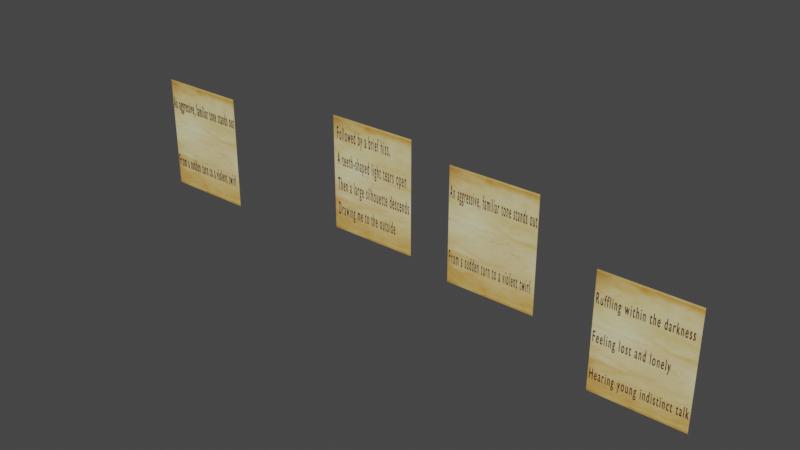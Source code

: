 # Source: Poem.blend  (saved by Blender 2.93.21; exported with 4.5.12 LTS)
import bpy
from mathutils import Matrix  # noqa: F401  (used for matrix-valued properties, if any)

bpy.ops.wm.read_factory_settings(use_empty=True)
scene = bpy.context.scene
scene.name = 'Scene'

# ---- collections
col_collection = bpy.data.collections.new('Collection'); scene.collection.children.link(col_collection)

# ---- images (referenced by path relative to the original .blend; pixels are not part of the script)
import os
ASSET_DIR = os.environ.get("B2B_ASSET_DIR", "")  # directory of the original .blend (textures are referenced by path, not embedded)
HERE = os.path.dirname(os.path.abspath(__file__))  # packed textures are extracted next to this script under _unpacked/

def load_image(name, relpath, width, height, colorspace="sRGB"):
    """Load a texture the original file referenced (path relative to the .blend, or extracted next to this script)."""
    p = next((c for c in (os.path.join(HERE, relpath), os.path.join(ASSET_DIR, relpath)) if relpath and os.path.exists(c)), "")
    if p:
        img = bpy.data.images.load(p, check_existing=True)
        img.name = name
    else:  # same state as the original file: an image datablock whose file is absent (Cycles renders it pink)
        img = bpy.data.images.new(name, width, height)
        img.source = "FILE"
        img.filepath = "//" + (relpath or name)
    img.colorspace_settings.name = colorspace
    return img
img_bronpaper_jpg = load_image('bronpaper.jpg', '_unpacked/bronpaper.8f0e5bea.jpg', 1820, 2574, 'sRGB')

# ---- materials (node trees are filled in below, after node groups)
mat_material_004 = bpy.data.materials.new('Material.004')
mat_material_004.use_transparent_shadow = False
mat_material_001 = bpy.data.materials.new('Material.001')
mat_material_001.use_transparent_shadow = False
mat_material_002 = bpy.data.materials.new('Material.002')
mat_material_002.use_transparent_shadow = False

# ---- material node trees
mat_material_004.use_nodes = True; mat_material_004.node_tree.nodes.clear()
_N = mat_material_004.node_tree.nodes; _L = mat_material_004.node_tree.links
n0 = _N.new('ShaderNodeBsdfPrincipled'); n0.name = 'Principled BSDF'; n0.location = (10, 300)
n0.distribution = 'GGX'
n0.subsurface_method = 'BURLEY'
n0.inputs[0].default_value = (0.06681, 0.005535, 0.01464, 1.0)
n0.inputs[3].default_value = 1.45
n0.inputs[27].default_value = (0.0, 0.0, 0.0, 1.0)
n0.inputs[28].default_value = 1.0
n1 = _N.new('ShaderNodeOutputMaterial'); n1.name = 'Material Output'; n1.location = (300, 300)
_L.new(n0.outputs[0], n1.inputs[0])
n1.is_active_output = True
mat_material_001.use_nodes = True; mat_material_001.node_tree.nodes.clear()
_N = mat_material_001.node_tree.nodes; _L = mat_material_001.node_tree.links
n0 = _N.new('ShaderNodeBsdfPrincipled'); n0.name = 'Principled BSDF'; n0.location = (10, 300)
n0.distribution = 'GGX'
n0.subsurface_method = 'BURLEY'
n0.inputs[3].default_value = 1.45
n0.inputs[27].default_value = (0.0, 0.0, 0.0, 1.0)
n0.inputs[28].default_value = 1.0
n1 = _N.new('ShaderNodeOutputMaterial'); n1.name = 'Material Output'; n1.location = (300, 300)
_L.new(n0.outputs[0], n1.inputs[0])
n1.is_active_output = True
mat_material_002.use_nodes = True; mat_material_002.node_tree.nodes.clear()
_N = mat_material_002.node_tree.nodes; _L = mat_material_002.node_tree.links
n0 = _N.new('ShaderNodeBsdfPrincipled'); n0.name = 'Principled BSDF'; n0.location = (10, 300)
n0.distribution = 'GGX'
n0.subsurface_method = 'BURLEY'
n0.inputs[3].default_value = 1.45
n0.inputs[27].default_value = (0.0, 0.0, 0.0, 1.0)
n0.inputs[28].default_value = 1.0
n1 = _N.new('ShaderNodeOutputMaterial'); n1.name = 'Material Output'; n1.location = (300, 300)
n2 = _N.new('ShaderNodeTexImage'); n2.name = 'Image Texture'; n2.location = (-280, 280)
n2.image = img_bronpaper_jpg
_L.new(n0.outputs[0], n1.inputs[0])
_L.new(n2.outputs[0], n0.inputs[0])
n1.is_active_output = True

# ---- world
world_world = bpy.data.worlds.new('World'); scene.world = world_world
world_world.use_nodes = True; world_world.node_tree.nodes.clear()
_N = world_world.node_tree.nodes; _L = world_world.node_tree.links
n0 = _N.new('ShaderNodeOutputWorld'); n0.name = 'World Output'; n0.location = (300, 300)
n1 = _N.new('ShaderNodeBackground'); n1.name = 'Background'; n1.location = (10, 300)
n1.inputs[0].default_value = (0.05088, 0.05088, 0.05088, 1.0)
_L.new(n1.outputs[0], n0.inputs[0])
n0.is_active_output = True
world_world.color = (0.05088, 0.05088, 0.05088)
world_world.use_sun_shadow = False
world_world.sun_shadow_jitter_overblur = 0.0

# ---- meshes
me_plane = bpy.data.meshes.new('Plane')
me_plane.from_pydata([(-1.0, -1.0, 0.0), (1.0, -1.0, 0.0), (-1.0, 1.0, 0.0), (1.0, 1.0, 0.0)], [], [(0, 1, 3, 2)])
me_plane.polygons.foreach_set('material_index', [1])
_uv = me_plane.uv_layers.new(name='UVMap')
_uv.uv.foreach_set('vector', [0.05176, 1.017, 0.05176, -0.01739, 0.5777, -0.01739, 0.5777, 1.017])
me_plane.materials.append(mat_material_001)
me_plane.materials.append(mat_material_002)
me_plane.use_remesh_fix_poles = True
me_plane.use_remesh_preserve_attributes = False
me_plane.update()
me_plane_001 = bpy.data.meshes.new('Plane.001')
me_plane_001.from_pydata([(-1.0, -1.0, 0.0), (1.0, -1.0, 0.0), (-1.0, 1.0, 0.0), (1.0, 1.0, 0.0)], [], [(0, 1, 3, 2)])
me_plane_001.polygons.foreach_set('material_index', [1])
_uv = me_plane_001.uv_layers.new(name='UVMap')
_uv.uv.foreach_set('vector', [0.05176, 1.017, 0.05176, -0.01739, 0.5777, -0.01739, 0.5777, 1.017])
me_plane_001.materials.append(mat_material_001)
me_plane_001.materials.append(mat_material_002)
me_plane_001.use_remesh_fix_poles = True
me_plane_001.use_remesh_preserve_attributes = False
me_plane_001.update()
me_plane_002 = bpy.data.meshes.new('Plane.002')
me_plane_002.from_pydata([(-1.0, -1.0, 0.0), (1.0, -1.0, 0.0), (-1.0, 1.0, 0.0), (1.0, 1.0, 0.0)], [], [(0, 1, 3, 2)])
me_plane_002.polygons.foreach_set('material_index', [1])
_uv = me_plane_002.uv_layers.new(name='UVMap')
_uv.uv.foreach_set('vector', [0.05176, 1.017, 0.05176, -0.01739, 0.5777, -0.01739, 0.5777, 1.017])
me_plane_002.materials.append(mat_material_001)
me_plane_002.materials.append(mat_material_002)
me_plane_002.use_remesh_fix_poles = True
me_plane_002.use_remesh_preserve_attributes = False
me_plane_002.update()
me_plane_003 = bpy.data.meshes.new('Plane.003')
me_plane_003.from_pydata([(-1.0, -1.0, 0.0), (1.0, -1.0, 0.0), (-1.0, 1.0, 0.0), (1.0, 1.0, 0.0)], [], [(0, 1, 3, 2)])
me_plane_003.polygons.foreach_set('material_index', [1])
_uv = me_plane_003.uv_layers.new(name='UVMap')
_uv.uv.foreach_set('vector', [0.05176, 1.017, 0.05176, -0.01739, 0.5777, -0.01739, 0.5777, 1.017])
me_plane_003.materials.append(mat_material_001)
me_plane_003.materials.append(mat_material_002)
me_plane_003.use_remesh_fix_poles = True
me_plane_003.use_remesh_preserve_attributes = False
me_plane_003.update()

# ---- curves / text
txt_text = bpy.data.curves.new('Text', 'FONT')
txt_text.dimensions = '2D'
txt_text.body = 'Ruffling within the darkness\nFeeling lost and lonely                                                                                                                                                                                                               \nHearing young indistinct talk\n'
txt_text.materials.append(mat_material_004)
txt_text.extrude = 0.002
txt_text.resolution_u = 13
txt_text.space_line = 2.4
txt_text.space_character = 1.3
txt_text_001 = bpy.data.curves.new('Text.001', 'FONT')
txt_text_001.dimensions = '2D'
txt_text_001.body = 'An aggressive, familiar tone stands out\nFrom a sudden turn to a violent twirl\n                                                                                                                                                                               \n'
txt_text_001.materials.append(mat_material_004)
txt_text_001.extrude = 0.002
txt_text_001.resolution_u = 13
txt_text_001.space_line = 3.5
txt_text_001.space_character = 1.3
txt_text_002 = bpy.data.curves.new('Text.002', 'FONT')
txt_text_002.dimensions = '2D'
txt_text_002.body = 'Followed by a brief hiss,\nA teeth-shaped light tears open\nThen a large silhouette descends\nDrawing me to the outside\n                                                                                                                                                                               \n'
txt_text_002.materials.append(mat_material_004)
txt_text_002.extrude = 0.002
txt_text_002.resolution_u = 13
txt_text_002.space_line = 1.4
txt_text_002.space_character = 1.3
txt_text_003 = bpy.data.curves.new('Text.003', 'FONT')
txt_text_003.dimensions = '2D'
txt_text_003.body = 'An aggressive, familiar tone stands out\nFrom a sudden turn to a violent twirl\n                                                                                                                                                                               \n'
txt_text_003.materials.append(mat_material_004)
txt_text_003.extrude = 0.002
txt_text_003.resolution_u = 13
txt_text_003.space_line = 3.5
txt_text_003.space_character = 1.3

# ---- objects
ob_text = bpy.data.objects.new('Text', txt_text)
ob_plane = bpy.data.objects.new('Plane', me_plane)
ob_text_001 = bpy.data.objects.new('Text.001', txt_text_001)
ob_plane_001 = bpy.data.objects.new('Plane.001', me_plane_001)
ob_text_002 = bpy.data.objects.new('Text.002', txt_text_002)
ob_plane_002 = bpy.data.objects.new('Plane.002', me_plane_002)
ob_text_003 = bpy.data.objects.new('Text.003', txt_text_003)
ob_plane_003 = bpy.data.objects.new('Plane.003', me_plane_003)

# ---- transforms, parenting, visibility, modifiers, constraints
ob_text.location = (0.1023, 0.0, -0.0394)
ob_text.rotation_euler = (1.571, -0.0, 0.0)
ob_text.scale = (0.01636, 0.04264, 0.1127)
ob_plane.location = (0.2306, 0.001573, -0.1179)
ob_plane.rotation_euler = (1.571, 1.571, 0.0)
ob_plane.scale = (0.1654, 0.1324, 0.1858)
ob_text_001.location = (-0.3485, 0.03897, 0.07437)
ob_text_001.rotation_euler = (1.571, -0.0, 0.0)
ob_text_001.scale = (0.01217, 0.05251, 0.1127)
ob_plane_001.location = (-0.2202, 0.04055, -0.004102)
ob_plane_001.rotation_euler = (1.571, 1.571, 0.0)
ob_plane_001.scale = (0.1654, 0.1324, 0.1858)
ob_text_002.location = (-0.718, 0.02755, 0.1378)
ob_text_002.rotation_euler = (1.571, -0.0, 0.0)
ob_text_002.scale = (0.01381, 0.05251, 0.1127)
ob_plane_002.location = (-0.598, 0.02913, 0.03586)
ob_plane_002.rotation_euler = (1.571, 1.571, 0.0)
ob_plane_002.scale = (0.1654, 0.1324, 0.1858)
ob_text_003.location = (-1.342, -0.00822, 0.0813)
ob_text_003.rotation_euler = (1.571, -0.0, 0.0)
ob_text_003.scale = (0.01217, 0.05251, 0.1127)
ob_plane_003.location = (-1.213, -0.006648, 0.002828)
ob_plane_003.rotation_euler = (1.571, 1.571, 0.0)
ob_plane_003.scale = (0.1654, 0.1324, 0.1858)

# ---- collection membership
col_collection.objects.link(ob_text)
col_collection.objects.link(ob_plane)
col_collection.objects.link(ob_text_001)
col_collection.objects.link(ob_plane_001)
col_collection.objects.link(ob_text_002)
col_collection.objects.link(ob_plane_002)
col_collection.objects.link(ob_text_003)
col_collection.objects.link(ob_plane_003)

# ---- scene / render settings (as saved in the file)
scene.frame_start = 1; scene.frame_end = 250; scene.frame_set(41)
scene.render.engine = 'BLENDER_EEVEE_NEXT'
scene.cycles.use_denoising = False
scene.cycles.samples = 128
scene.cycles.sampling_pattern = 'TABULATED_SOBOL'
scene.cycles.use_adaptive_sampling = False
scene.cycles.use_light_tree = False
scene.view_settings.view_transform = 'Filmic'
bpy.context.view_layer.update()

# ---- added for rendering (the .blend has no active camera and no usable light): camera, sun
cam_auto = bpy.data.cameras.new('AutoCamera')
cam_auto.lens = 50.0
cam_auto.sensor_width = 36.0
cam_auto.clip_end = 1000.0
ob_auto_camera = bpy.data.objects.new('AutoCamera', cam_auto)
scene.collection.objects.link(ob_auto_camera)
ob_auto_camera.location = (1.15257, -1.95656, 1.27414)
ob_auto_camera.rotation_euler = (1.09748, -7.21219e-08, 0.694738)
scene.camera = ob_auto_camera
light_auto_sun = bpy.data.lights.new('AutoSun', 'SUN')
light_auto_sun.energy = 3.0
light_auto_sun.angle = 0.0523599
ob_auto_sun = bpy.data.objects.new('AutoSun', light_auto_sun)
scene.collection.objects.link(ob_auto_sun)
ob_auto_sun.rotation_euler = (0.872665, 0.174533, 0.523599)
bpy.context.view_layer.update()
